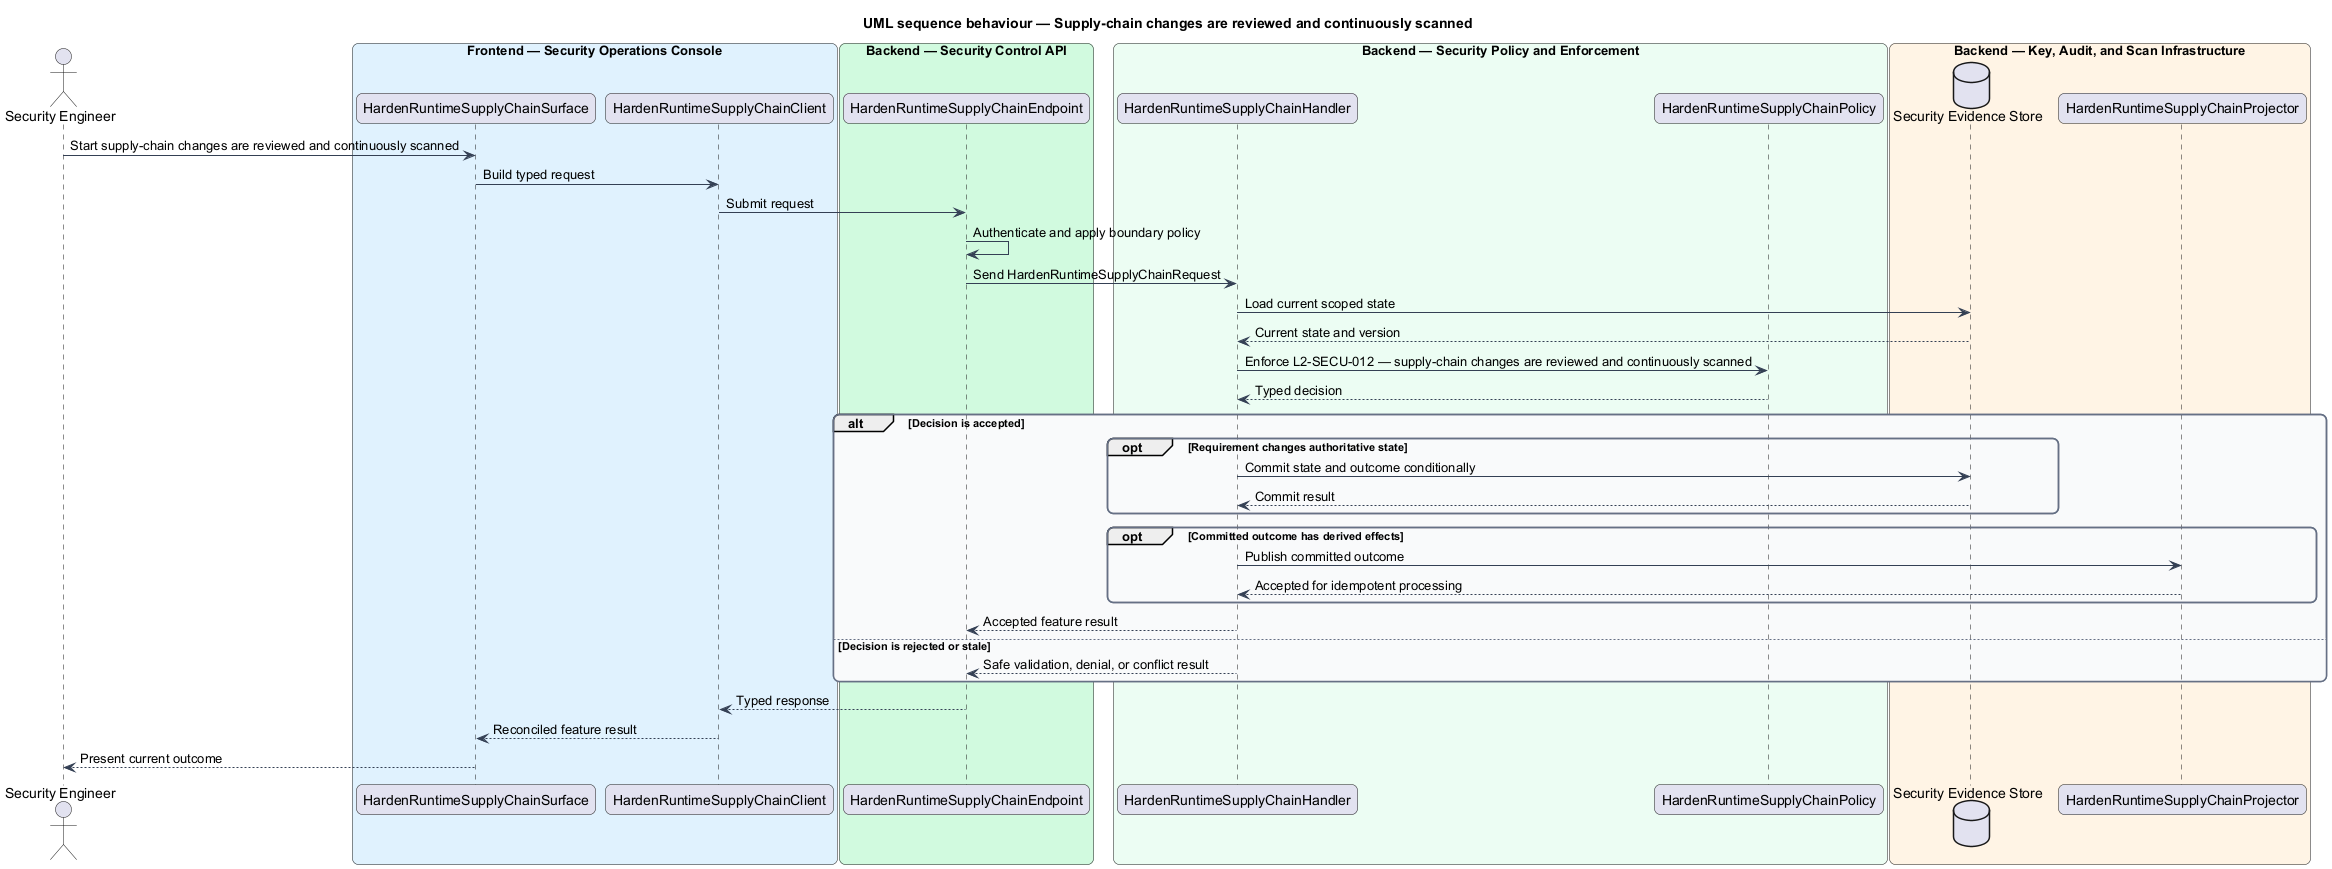

The diagram above was rendered by PlantUML. Its source (embedded in the PNG):
@startuml
title UML sequence behaviour — Supply-chain changes are reviewed and continuously scanned
skinparam backgroundColor #FFFFFF
skinparam shadowing false
skinparam roundcorner 12
skinparam defaultFontName Arial
skinparam ArrowColor #344054
skinparam rectangle {
  BorderColor #344054
  FontColor #101828
}
skinparam package {
  BorderColor #667085
  FontColor #101828
  BackgroundColor #F9FAFB
}
actor "Security Engineer" as actor
box "Frontend — Security Operations Console" #E0F2FE
  participant "HardenRuntimeSupplyChainSurface" as surface
  participant "HardenRuntimeSupplyChainClient" as client
end box
box "Backend — Security Control API" #D1FADF
  participant "HardenRuntimeSupplyChainEndpoint" as endpoint
end box
box "Backend — Security Policy and Enforcement" #ECFDF3
  participant "HardenRuntimeSupplyChainHandler" as handler
  participant "HardenRuntimeSupplyChainPolicy" as policy
end box
box "Backend — Key, Audit, and Scan Infrastructure" #FFF4E5
  database "Security Evidence Store" as store
  participant "HardenRuntimeSupplyChainProjector" as projector
end box

actor -> surface : Start supply-chain changes are reviewed and continuously scanned
surface -> client : Build typed request
client -> endpoint : Submit request
endpoint -> endpoint : Authenticate and apply boundary policy
endpoint -> handler : Send HardenRuntimeSupplyChainRequest
handler -> store : Load current scoped state
store --> handler : Current state and version
handler -> policy : Enforce L2-SECU-012 — supply-chain changes are reviewed and continuously scanned
policy --> handler : Typed decision
alt Decision is accepted
  opt Requirement changes authoritative state
    handler -> store : Commit state and outcome conditionally
    store --> handler : Commit result
  end
  opt Committed outcome has derived effects
    handler -> projector : Publish committed outcome
    projector --> handler : Accepted for idempotent processing
  end
  handler --> endpoint : Accepted feature result
else Decision is rejected or stale
  handler --> endpoint : Safe validation, denial, or conflict result
end
endpoint --> client : Typed response
client --> surface : Reconciled feature result
surface --> actor : Present current outcome
@enduml